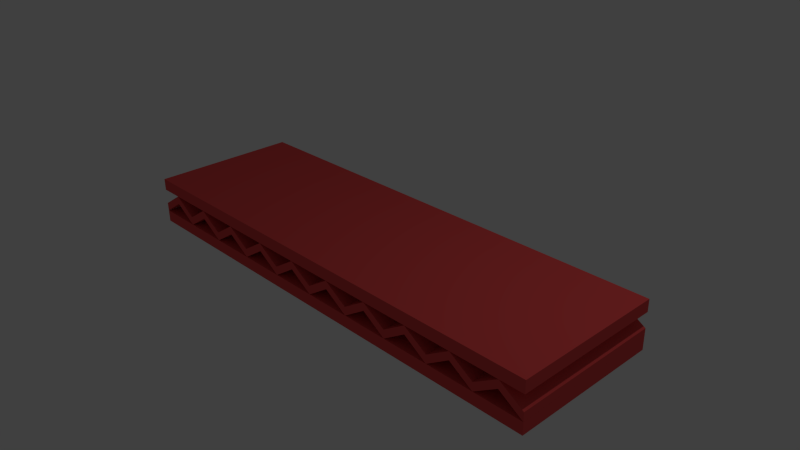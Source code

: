 # Source: Platform5.blend  (saved by Blender 2.75.0; exported with 4.5.12 LTS)
import bpy
from mathutils import Matrix  # noqa: F401  (used for matrix-valued properties, if any)

bpy.ops.wm.read_factory_settings(use_empty=True)
scene = bpy.context.scene
scene.name = 'Scene'

# ---- collections
col_collection_1 = bpy.data.collections.new('Collection 1'); scene.collection.children.link(col_collection_1)

# ---- materials (node trees are filled in below, after node groups)
mat_material_004 = bpy.data.materials.new('Material.004')
mat_material_004.alpha_threshold = 0.0
mat_material_004.use_transparent_shadow = False
mat_material_004.diffuse_color = (0.8, 0.08047, 0.08047, 1.0)
mat_material_004.roughness = 0.5

# ---- material node trees

# ---- world
world_world = bpy.data.worlds.new('World'); scene.world = world_world
world_world.color = (0.05088, 0.05088, 0.05088)
world_world.use_sun_shadow = False
world_world.sun_shadow_jitter_overblur = 0.0
world_world.cycles.sampling_method = 'MANUAL'
world_world.cycles.sample_map_resolution = 256

# ---- cameras
cam_camera = bpy.data.cameras.new('Camera')
cam_camera.clip_end = 100.0
cam_camera.lens = 35.0
cam_camera.sensor_width = 32.0
cam_camera.sensor_height = 18.0
cam_camera.ortho_scale = 7.314
cam_camera.dof.focus_distance = 0.0
cam_camera.dof.aperture_fstop = 128.0

# ---- lights
light_lamp = bpy.data.lights.new('Lamp', 'POINT')
light_lamp.transmission_factor = 0.0
light_lamp.cutoff_distance = 30.0
light_lamp.energy = 100.0
light_lamp.shadow_buffer_clip_start = 1.001
light_lamp.shadow_soft_size = 0.1
light_lamp.shadow_maximum_resolution = 0.006
light_lamp.use_absolute_resolution = True
light_lamp.cycles.use_multiple_importance_sampling = False

# ---- meshes
me_cube_023 = bpy.data.meshes.new('Cube.023')
me_cube_023.from_pydata([(-3.352, -1.053, -0.1622), (-3.352, -1.053, -0.04284), (-3.352, 1.053, -0.1622), (-3.352, 1.053, -0.04284), (-3.017, -1.053, 0.05424), (-3.017, -1.053, 0.1682), (-3.017, 1.053, 0.05424), (-3.017, 1.053, 0.1682), (-2.011, 1.053, -0.04284), (-2.347, -1.053, 0.05424), (-2.347, -1.053, 0.1682), (-2.347, 1.053, 0.05424), (-2.347, 1.053, 0.1682), (-2.682, 1.053, -0.04241), (-2.682, 1.053, -0.1617), (-2.682, -1.053, -0.04241), (-2.682, -1.053, -0.1617), (-3.352, -1.053, 0.1693), (-3.352, -1.053, 0.3374), (-3.352, 1.053, 0.1693), (-3.352, 1.053, 0.3374), (-3.352, -1.053, -0.3307), (-3.352, -1.053, -0.1626), (-3.352, 1.053, -0.3307), (-3.352, 1.053, -0.1626), (-2.011, -1.053, -0.1622), (-2.011, -1.053, -0.04284), (-2.011, 1.053, -0.1622), (-1.676, -1.053, 0.05424), (-1.676, -1.053, 0.1682), (-1.676, 1.053, 0.05424), (-1.676, 1.053, 0.1682), (-0.6705, -1.053, -0.04284), (-1.006, -1.053, 0.05424), (-1.006, -1.053, 0.1682), (-1.006, 1.053, 0.05424), (-1.006, 1.053, 0.1682), (-1.341, 1.053, -0.04241), (-1.341, 1.053, -0.1617), (-1.341, -1.053, -0.04241), (-1.341, -1.053, -0.1617), (-0.6705, -1.053, -0.1622), (-0.6705, 1.053, -0.1622), (-0.6705, 1.053, -0.04284), (-0.335, -1.053, 0.05424), (-0.335, -1.053, 0.1682), (-0.335, 1.053, 0.05424), (-0.335, 1.053, 0.1682), (0.6705, -1.053, -0.1622), (0.6705, -1.053, -0.04284), (0.6705, 1.053, -0.1622), (0.6705, 1.053, -0.04284), (0.335, -1.053, 0.05424), (0.335, -1.053, 0.1682), (0.335, 1.053, 0.05424), (0.335, 1.053, 0.1682), (0.0, 1.053, -0.04241), (0.0, 1.053, -0.1617), (0.0, -1.053, -0.04241), (0.0, -1.053, -0.1617), (1.006, -1.053, 0.05424), (1.006, -1.053, 0.1682), (1.006, 1.053, 0.05424), (1.006, 1.053, 0.1682), (1.676, -1.053, 0.05424), (1.676, -1.053, 0.1682), (1.676, 1.053, 0.05424), (1.676, 1.053, 0.1682), (1.341, 1.053, -0.0424), (1.341, 1.053, -0.1617), (1.341, -1.053, -0.0424), (1.341, -1.053, -0.1617), (2.011, -1.053, -0.1622), (2.011, -1.053, -0.04284), (2.011, 1.053, -0.1622), (2.011, 1.053, -0.04284), (2.347, -1.053, 0.05424), (2.347, -1.053, 0.1682), (2.347, 1.053, 0.05424), (2.347, 1.053, 0.1682), (3.352, -1.053, -0.1622), (3.352, -1.053, -0.04284), (3.352, 1.053, -0.1622), (3.352, 1.053, -0.04284), (3.017, -1.053, 0.05424), (3.017, -1.053, 0.1682), (3.017, 1.053, 0.05424), (3.017, 1.053, 0.1682), (2.682, 1.053, -0.04241), (2.682, 1.053, -0.1617), (2.682, -1.053, -0.04241), (2.682, -1.053, -0.1617), (3.352, -1.053, 0.1693), (3.352, -1.053, 0.3374), (3.352, 1.053, 0.1693), (3.352, 1.053, 0.3374), (3.352, -1.053, -0.3307), (3.352, -1.053, -0.1626), (3.352, 1.053, -0.3307), (3.352, 1.053, -0.1626)], [], [(1, 3, 2, 0), (3, 7, 6, 2), (7, 5, 4, 6), (5, 1, 0, 4), (0, 2, 6, 4), (5, 7, 3, 1), (16, 14, 6, 4), (13, 14, 6, 7), (5, 7, 13, 15), (5, 4, 16, 15), (12, 11, 9, 10), (15, 16, 14, 13), (16, 9, 11, 14), (13, 12, 11, 14), (10, 15, 13, 12), (10, 15, 16, 9), (18, 20, 19, 17), (22, 24, 23, 21), (31, 29, 28, 30), (29, 26, 25, 28), (25, 27, 30, 28), (40, 38, 30, 28), (37, 38, 30, 31), (29, 31, 37, 39), (29, 28, 40, 39), (36, 35, 33, 34), (39, 40, 38, 37), (40, 33, 35, 38), (37, 36, 35, 38), (34, 39, 37, 36), (34, 39, 40, 33), (43, 47, 46, 42), (47, 45, 44, 46), (41, 42, 46, 44), (59, 57, 46, 44), (56, 57, 46, 47), (45, 47, 56, 58), (45, 44, 59, 58), (49, 48, 50, 51), (51, 50, 54, 55), (55, 54, 52, 53), (53, 52, 48, 49), (48, 52, 54, 50), (53, 49, 51, 55), (58, 59, 57, 56), (59, 52, 54, 57), (56, 55, 54, 57), (53, 58, 56, 55), (53, 58, 59, 52), (63, 61, 60, 62), (71, 69, 62, 60), (68, 69, 62, 63), (61, 63, 68, 70), (61, 60, 71, 70), (67, 66, 64, 65), (70, 71, 69, 68), (71, 64, 66, 69), (68, 67, 66, 69), (65, 70, 68, 67), (65, 70, 71, 64), (73, 75, 74, 72), (75, 79, 78, 74), (79, 77, 76, 78), (77, 73, 72, 76), (72, 74, 78, 76), (77, 79, 75, 73), (91, 89, 78, 76), (88, 89, 78, 79), (77, 79, 88, 90), (77, 76, 91, 90), (81, 80, 82, 83), (83, 82, 86, 87), (87, 86, 84, 85), (85, 84, 80, 81), (80, 84, 86, 82), (85, 81, 83, 87), (90, 91, 89, 88), (91, 84, 86, 89), (88, 87, 86, 89), (85, 90, 88, 87), (85, 90, 91, 84), (95, 93, 92, 94), (18, 93, 95, 20), (99, 97, 96, 98), (26, 25, 27, 8), (8, 27, 11, 12), (10, 9, 25, 26), (25, 9, 11, 27), (10, 26, 8, 12), (17, 92, 93, 18), (19, 20, 95, 94), (23, 98, 96, 21), (22, 97, 99, 24), (8, 31, 30, 27), (29, 31, 8, 26), (32, 41, 42, 43), (43, 42, 35, 36), (34, 33, 41, 32), (41, 33, 35, 42), (34, 32, 43, 36), (19, 94, 92, 17), (21, 96, 97, 22), (23, 24, 99, 98), (45, 32, 41, 44), (45, 47, 43, 32), (51, 63, 62, 50), (61, 49, 48, 60), (48, 50, 62, 60), (61, 63, 51, 49), (75, 74, 66, 67), (65, 64, 72, 73), (72, 64, 66, 74), (65, 73, 75, 67)])
me_cube_023.materials.append(mat_material_004)
me_cube_023.use_remesh_preserve_volume = False
me_cube_023.use_remesh_preserve_attributes = False
me_cube_023.use_mirror_vertex_groups = False
me_cube_023.update()

# ---- objects
ob_lamp = bpy.data.objects.new('Lamp', light_lamp)
ob_camera = bpy.data.objects.new('Camera', cam_camera)
ob_platform5 = bpy.data.objects.new('Platform5', me_cube_023)

# ---- transforms, parenting, visibility, modifiers, constraints
ob_lamp.location = (4.076, 1.005, 5.904)
ob_lamp.rotation_euler = (0.6503, 0.05522, 1.866)
ob_lamp.lock_rotations_4d = False
ob_lamp.empty_display_type = 'ARROWS'
ob_lamp.color = (0.0, 0.0, 0.0, 0.0)
ob_lamp.lineart.crease_threshold = 0.0
ob_camera.location = (7.481, -6.508, 5.344)
ob_camera.rotation_euler = (1.109, 0.01082, 0.8149)
ob_camera.lock_rotations_4d = False
ob_camera.empty_display_type = 'ARROWS'
ob_camera.color = (0.0, 0.0, 0.0, 0.0)
ob_camera.display_type = 'WIRE'
ob_camera.lineart.crease_threshold = 0.0
ob_platform5.location = (0.0, -3.246e-09, 0.0)
ob_platform5.lineart.crease_threshold = 0.0

# ---- collection membership
col_collection_1.objects.link(ob_lamp)
col_collection_1.objects.link(ob_camera)
col_collection_1.objects.link(ob_platform5)

# ---- scene / render settings (as saved in the file)
scene.camera = ob_camera
scene.frame_start = 1; scene.frame_end = 250; scene.frame_set(1)
scene.render.engine = 'BLENDER_EEVEE_NEXT'
scene.render.resolution_percentage = 50
scene.render.dither_intensity = 0.0
scene.cycles.use_denoising = False
scene.cycles.samples = 10
scene.cycles.sampling_pattern = 'TABULATED_SOBOL'
scene.cycles.light_sampling_threshold = 0.0
scene.cycles.use_adaptive_sampling = False
scene.cycles.use_light_tree = False
scene.cycles.blur_glossy = 0.0
scene.cycles.pixel_filter_type = 'GAUSSIAN'
scene.cycles.sample_clamp_indirect = 0.0
scene.view_settings.view_transform = 'Standard'
bpy.context.view_layer.update()
